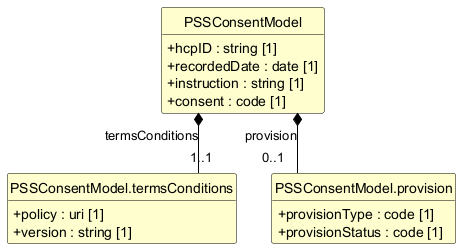

The diagram above was rendered by PlantUML. Its source (embedded in the PNG):
@startuml
skinparam shadowing false
skinparam classAttributeIconSize 0
skinparam linetype ortho
skinparam class {
  BackgroundColor #FEFECE
  BorderColor #000000
  ArrowColor #000000
  FontStyle bold
  AttributeFontStyle normal
}
hide circle
hide empty members

class "PSSConsentModel" as PSSConsentModel {
  +hcpID : string [1]
  +recordedDate : date [1]
  +instruction : string [1]
  +consent : code [1]
}

class "PSSConsentModel.termsConditions" as PSSConsentModel_termsConditions {
  +policy : uri [1]
  +version : string [1]
}

class "PSSConsentModel.provision" as PSSConsentModel_provision {
  +provisionType : code [1]
  +provisionStatus : code [1]
}

PSSConsentModel *-- "1..1" PSSConsentModel_termsConditions : termsConditions
PSSConsentModel *-- "0..1" PSSConsentModel_provision : provision
@enduml